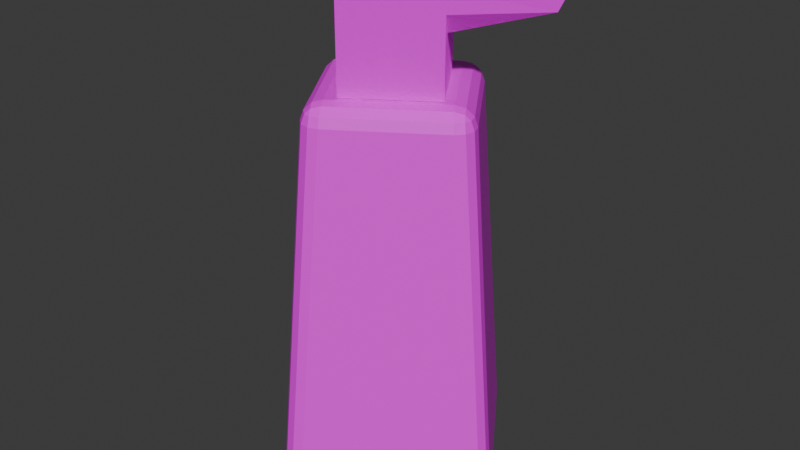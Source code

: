 # Source: Hand_Soap.blend  (saved by Blender 4.0.36; exported with 4.5.12 LTS)
import bpy
from mathutils import Matrix  # noqa: F401  (used for matrix-valued properties, if any)

bpy.ops.wm.read_factory_settings(use_empty=True)
scene = bpy.context.scene
scene.name = 'Scene'

# ---- collections
col_collection = bpy.data.collections.new('Collection'); scene.collection.children.link(col_collection)

# ---- images (referenced by path relative to the original .blend; pixels are not part of the script)
import os
ASSET_DIR = os.environ.get("B2B_ASSET_DIR", "")  # directory of the original .blend (textures are referenced by path, not embedded)
HERE = os.path.dirname(os.path.abspath(__file__))  # packed textures are extracted next to this script under _unpacked/

def load_image(name, relpath, width, height, colorspace="sRGB"):
    """Load a texture the original file referenced (path relative to the .blend, or extracted next to this script)."""
    p = next((c for c in (os.path.join(HERE, relpath), os.path.join(ASSET_DIR, relpath)) if relpath and os.path.exists(c)), "")
    if p:
        img = bpy.data.images.load(p, check_existing=True)
        img.name = name
    else:  # same state as the original file: an image datablock whose file is absent (Cycles renders it pink)
        img = bpy.data.images.new(name, width, height)
        img.source = "FILE"
        img.filepath = "//" + (relpath or name)
    img.colorspace_settings.name = colorspace
    return img
img_coloratlas1_png = load_image('ColorAtlas1.png', 'ColorAtlas1.png', 1024, 1024, 'sRGB')

# ---- materials (node trees are filled in below, after node groups)
mat_material_001 = bpy.data.materials.new('Material.001')
mat_material_001.alpha_threshold = 0.0
mat_material_001.use_transparent_shadow = False
mat_material_001.diffuse_color = (0.04519, 0.04519, 0.04519, 1.0)
mat_material_001.roughness = 0.5
mat_material_001.line_color = (0.0, 0.0, 0.0, 1.0)
mat_material = bpy.data.materials.new('Material')
mat_material.use_transparent_shadow = False

# ---- material node trees
mat_material_001.use_nodes = True; mat_material_001.node_tree.nodes.clear()
_N = mat_material_001.node_tree.nodes; _L = mat_material_001.node_tree.links
n0 = _N.new('ShaderNodeOutputMaterial'); n0.name = 'Material Output'; n0.location = (300, 300)
n1 = _N.new('ShaderNodeBsdfPrincipled'); n1.name = 'Principled BSDF'; n1.location = (10, 300)
n1.inputs[1].default_value = 1.0
n1.inputs[2].default_value = 1.0
n1.inputs[3].default_value = 1.45
n2 = _N.new('ShaderNodeTexImage'); n2.name = 'Image Texture'; n2.location = (-280, 275)
_L.new(n1.outputs[0], n0.inputs[0])
_L.new(n2.outputs[0], n1.inputs[0])
n0.is_active_output = True
mat_material.use_nodes = True; mat_material.node_tree.nodes.clear()
_N = mat_material.node_tree.nodes; _L = mat_material.node_tree.links
n0 = _N.new('ShaderNodeBsdfPrincipled'); n0.name = 'Principled BSDF'; n0.location = (10, 300)
n0.inputs[3].default_value = 1.45
n1 = _N.new('ShaderNodeOutputMaterial'); n1.name = 'Material Output'; n1.location = (300, 300)
n2 = _N.new('ShaderNodeTexImage'); n2.name = 'Image Texture'; n2.location = (-280, 275)
n2.image = img_coloratlas1_png
_L.new(n0.outputs[0], n1.inputs[0])
_L.new(n2.outputs[0], n0.inputs[0])
n1.is_active_output = True

# ---- world
world_world = bpy.data.worlds.new('World'); scene.world = world_world
world_world.use_nodes = True; world_world.node_tree.nodes.clear()
_N = world_world.node_tree.nodes; _L = world_world.node_tree.links
n0 = _N.new('ShaderNodeOutputWorld'); n0.name = 'World Output'; n0.location = (300, 300)
n1 = _N.new('ShaderNodeBackground'); n1.name = 'Background'; n1.location = (10, 300)
n1.inputs[0].default_value = (0.05088, 0.05088, 0.05088, 1.0)
_L.new(n1.outputs[0], n0.inputs[0])
n0.is_active_output = True
world_world.color = (0.05088, 0.05088, 0.05088)
world_world.use_sun_shadow = False
world_world.sun_shadow_jitter_overblur = 0.0

# ---- meshes
me_cube_250 = bpy.data.meshes.new('Cube.250')
me_cube_250.from_pydata([(0.001093, -0.01435, 0.02802), (0.001093, 0.04658, 0.02802), (-0.02524, -0.01435, -0.01222), (-0.02524, 0.04658, -0.01222), (0.04133, -0.01435, 0.001686), (0.04133, 0.04658, 0.001686), (0.015, -0.01435, -0.03856), (0.015, 0.04658, -0.03856), (-0.01997, -0.01435, -0.004174), (-0.01471, -0.01435, 0.003874), (-0.00944, -0.01435, 0.01192), (-0.004173, -0.01435, 0.01997), (0.001093, 0.003326, 0.02802), (0.001093, 0.01414, 0.02802), (0.001093, 0.02495, 0.02802), (0.001093, 0.03577, 0.02802), (-0.004173, 0.04658, 0.01997), (-0.00944, 0.04658, 0.01192), (-0.01471, 0.04658, 0.003874), (-0.01997, 0.04658, -0.004174), (-0.02524, 0.03577, -0.01222), (-0.02524, 0.02495, -0.01222), (-0.02524, 0.01414, -0.01222), (-0.02524, 0.003326, -0.01222), (0.006953, -0.01435, -0.03329), (-0.001095, -0.01435, -0.02802), (-0.009144, -0.01435, -0.02276), (-0.01719, -0.01435, -0.01749), (-0.01719, 0.04658, -0.01749), (-0.009144, 0.04658, -0.02276), (-0.001095, 0.04658, -0.02802), (0.006953, 0.04658, -0.03329), (0.015, 0.03577, -0.03856), (0.015, 0.02495, -0.03856), (0.015, 0.01414, -0.03856), (0.015, 0.003326, -0.03856), (0.03607, -0.01435, -0.006362), (0.0308, -0.01435, -0.01441), (0.02553, -0.01435, -0.02246), (0.02027, -0.01435, -0.03051), (0.06399, 0.04658, -0.05912), (0.06926, 0.04658, -0.05107), (0.07452, 0.04658, -0.04302), (0.07979, 0.04658, -0.03497), (0.04133, 0.03577, 0.001686), (0.04133, 0.02495, 0.001686), (0.04133, 0.01414, 0.001686), (0.04133, 0.003326, 0.001686), (0.009141, -0.01435, 0.02275), (0.01719, -0.01435, 0.01749), (0.02524, -0.01435, 0.01222), (0.03329, -0.01435, 0.006952), (0.03329, 0.04658, 0.006952), (0.02524, 0.04658, 0.01222), (0.01719, 0.04658, 0.01749), (0.009141, 0.04658, 0.02275), (0.01222, 0.04658, -0.02524), (0.01749, 0.04658, -0.01719), (0.02275, 0.04658, -0.009144), (0.02802, 0.04658, -0.001096), (0.004171, 0.04658, -0.01997), (0.009438, 0.04658, -0.01193), (0.0147, 0.04658, -0.003877), (0.01997, 0.04658, 0.004171), (-0.003877, 0.04658, -0.01471), (0.00139, 0.04658, -0.006659), (0.006656, 0.04658, 0.001389), (0.01192, 0.04658, 0.009438), (-0.01193, 0.04658, -0.00944), (-0.006659, 0.04658, -0.001392), (-0.001392, 0.04658, 0.006656), (0.003875, 0.04658, 0.0147), (-0.01193, -0.01435, -0.00944), (-0.006659, -0.01435, -0.001392), (-0.001392, -0.01435, 0.006656), (0.003875, -0.01435, 0.0147), (-0.003877, -0.01435, -0.01471), (0.00139, -0.01435, -0.006659), (0.006656, -0.01435, 0.001389), (0.01192, -0.01435, 0.009438), (0.004171, -0.01435, -0.01997), (0.009438, -0.01435, -0.01193), (0.0147, -0.01435, -0.003877), (0.01997, -0.01435, 0.004171), (0.01222, -0.01435, -0.02524), (0.01749, -0.01435, -0.01719), (0.02275, -0.01435, -0.009144), (0.02802, -0.01435, -0.001096), (0.03329, 0.003326, 0.006952), (0.02524, 0.003326, 0.01222), (0.01719, 0.003326, 0.01749), (0.009141, 0.003326, 0.02275), (0.03329, 0.01414, 0.006952), (0.02524, 0.01414, 0.01222), (0.01719, 0.01414, 0.01749), (0.009141, 0.01414, 0.02275), (0.03329, 0.02495, 0.006952), (0.02524, 0.02495, 0.01222), (0.01719, 0.02495, 0.01749), (0.009141, 0.02495, 0.02275), (0.03329, 0.03577, 0.006952), (0.02524, 0.03577, 0.01222), (0.01719, 0.03577, 0.01749), (0.009141, 0.03577, 0.02275), (0.02027, 0.003326, -0.03051), (0.02553, 0.003326, -0.02246), (0.0308, 0.003326, -0.01441), (0.03607, 0.003326, -0.006362), (0.02027, 0.01414, -0.03051), (0.02553, 0.01414, -0.02246), (0.0308, 0.01414, -0.01441), (0.03607, 0.01414, -0.006362), (0.0597, 0.02495, -0.05631), (0.06497, 0.02495, -0.04827), (0.07024, 0.02495, -0.04022), (0.0755, 0.02495, -0.03217), (0.06399, 0.03577, -0.05912), (0.06926, 0.03577, -0.05107), (0.07452, 0.03577, -0.04302), (0.07979, 0.03577, -0.03497), (-0.01719, 0.003326, -0.01749), (-0.009144, 0.003326, -0.02276), (-0.001095, 0.003326, -0.02802), (0.006953, 0.003326, -0.03329), (-0.01719, 0.01414, -0.01749), (-0.009144, 0.01414, -0.02276), (-0.001095, 0.01414, -0.02802), (0.006953, 0.01414, -0.03329), (-0.01719, 0.02495, -0.01749), (-0.009144, 0.02495, -0.02276), (-0.001095, 0.02495, -0.02802), (0.006953, 0.02495, -0.03329), (-0.01719, 0.03577, -0.01749), (-0.009144, 0.03577, -0.02276), (-0.001095, 0.03577, -0.02802), (0.006953, 0.03577, -0.03329), (-0.004173, 0.003326, 0.01997), (-0.00944, 0.003326, 0.01192), (-0.01471, 0.003326, 0.003874), (-0.01997, 0.003326, -0.004174), (-0.004173, 0.01414, 0.01997), (-0.00944, 0.01414, 0.01192), (-0.01471, 0.01414, 0.003874), (-0.01997, 0.01414, -0.004174), (-0.004173, 0.02495, 0.01997), (-0.00944, 0.02495, 0.01192), (-0.01471, 0.02495, 0.003874), (-0.01997, 0.02495, -0.004174), (-0.004173, 0.03577, 0.01997), (-0.00944, 0.03577, 0.01192), (-0.01471, 0.03577, 0.003874), (-0.01997, 0.03577, -0.004174)], [], [(151, 19, 3, 20), (135, 31, 7, 32), (119, 43, 5, 44), (103, 55, 1, 15), (87, 36, 4, 51), (71, 16, 1, 55), (43, 59, 52, 5), (59, 63, 53, 52), (63, 67, 54, 53), (67, 71, 55, 54), (7, 31, 56, 40), (40, 56, 57, 41), (41, 57, 58, 42), (42, 58, 59, 43), (31, 30, 60, 56), (56, 60, 61, 57), (57, 61, 62, 58), (58, 62, 63, 59), (30, 29, 64, 60), (60, 64, 65, 61), (61, 65, 66, 62), (62, 66, 67, 63), (29, 28, 68, 64), (64, 68, 69, 65), (65, 69, 70, 66), (66, 70, 71, 67), (28, 3, 19, 68), (68, 19, 18, 69), (69, 18, 17, 70), (70, 17, 16, 71), (11, 75, 48, 0), (75, 79, 49, 48), (79, 83, 50, 49), (83, 87, 51, 50), (2, 27, 72, 8), (8, 72, 73, 9), (9, 73, 74, 10), (10, 74, 75, 11), (27, 26, 76, 72), (72, 76, 77, 73), (73, 77, 78, 74), (74, 78, 79, 75), (26, 25, 80, 76), (76, 80, 81, 77), (77, 81, 82, 78), (78, 82, 83, 79), (25, 24, 84, 80), (80, 84, 85, 81), (81, 85, 86, 82), (82, 86, 87, 83), (24, 6, 39, 84), (84, 39, 38, 85), (85, 38, 37, 86), (86, 37, 36, 87), (48, 91, 12, 0), (91, 95, 13, 12), (95, 99, 14, 13), (99, 103, 15, 14), (4, 47, 88, 51), (51, 88, 89, 50), (50, 89, 90, 49), (49, 90, 91, 48), (47, 46, 92, 88), (88, 92, 93, 89), (89, 93, 94, 90), (90, 94, 95, 91), (46, 45, 96, 92), (92, 96, 97, 93), (93, 97, 98, 94), (94, 98, 99, 95), (45, 44, 100, 96), (96, 100, 101, 97), (97, 101, 102, 98), (98, 102, 103, 99), (44, 5, 52, 100), (100, 52, 53, 101), (101, 53, 54, 102), (102, 54, 55, 103), (36, 107, 47, 4), (107, 111, 46, 47), (111, 115, 45, 46), (115, 119, 44, 45), (6, 35, 104, 39), (39, 104, 105, 38), (38, 105, 106, 37), (37, 106, 107, 36), (35, 34, 108, 104), (104, 108, 109, 105), (105, 109, 110, 106), (106, 110, 111, 107), (34, 33, 112, 108), (108, 112, 113, 109), (109, 113, 114, 110), (110, 114, 115, 111), (33, 32, 116, 112), (112, 116, 117, 113), (113, 117, 118, 114), (114, 118, 119, 115), (32, 7, 40, 116), (116, 40, 41, 117), (117, 41, 42, 118), (118, 42, 43, 119), (24, 123, 35, 6), (123, 127, 34, 35), (127, 131, 33, 34), (131, 135, 32, 33), (2, 23, 120, 27), (27, 120, 121, 26), (26, 121, 122, 25), (25, 122, 123, 24), (23, 22, 124, 120), (120, 124, 125, 121), (121, 125, 126, 122), (122, 126, 127, 123), (22, 21, 128, 124), (124, 128, 129, 125), (125, 129, 130, 126), (126, 130, 131, 127), (21, 20, 132, 128), (128, 132, 133, 129), (129, 133, 134, 130), (130, 134, 135, 131), (20, 3, 28, 132), (132, 28, 29, 133), (133, 29, 30, 134), (134, 30, 31, 135), (8, 139, 23, 2), (139, 143, 22, 23), (143, 147, 21, 22), (147, 151, 20, 21), (0, 12, 136, 11), (11, 136, 137, 10), (10, 137, 138, 9), (9, 138, 139, 8), (12, 13, 140, 136), (136, 140, 141, 137), (137, 141, 142, 138), (138, 142, 143, 139), (13, 14, 144, 140), (140, 144, 145, 141), (141, 145, 146, 142), (142, 146, 147, 143), (14, 15, 148, 144), (144, 148, 149, 145), (145, 149, 150, 146), (146, 150, 151, 147), (15, 1, 16, 148), (148, 16, 17, 149), (149, 17, 18, 150), (150, 18, 19, 151)])
_uv = me_cube_250.uv_layers.new(name='UVMap')
_uv.uv.foreach_set('vector', [0.575, 0.2, 0.625, 0.2, 0.625, 0.25, 0.575, 0.25, 0.575, 0.45, 0.625, 0.45, 0.625, 0.5, 0.575, 0.5, 0.575, 0.7, 0.625, 0.7, 0.625, 0.75, 0.575, 0.75, 0.575, 0.95, 0.625, 0.95, 0.625, 1.0, 0.575, 1.0, 0.325, 0.7, 0.375, 0.7, 0.375, 0.75, 0.325, 0.75, 0.825, 0.7, 0.875, 0.7, 0.875, 0.75, 0.825, 0.75, 0.625, 0.7, 0.675, 0.7, 0.675, 0.75, 0.625, 0.75, 0.675, 0.7, 0.725, 0.7, 0.725, 0.75, 0.675, 0.75, 0.725, 0.7, 0.775, 0.7, 0.775, 0.75, 0.725, 0.75, 0.775, 0.7, 0.825, 0.7, 0.825, 0.75, 0.775, 0.75, 0.625, 0.5, 0.675, 0.5, 0.675, 0.55, 0.625, 0.55, 0.625, 0.55, 0.675, 0.55, 0.675, 0.6, 0.625, 0.6, 0.625, 0.6, 0.675, 0.6, 0.675, 0.65, 0.625, 0.65, 0.625, 0.65, 0.675, 0.65, 0.675, 0.7, 0.625, 0.7, 0.675, 0.5, 0.725, 0.5, 0.725, 0.55, 0.675, 0.55, 0.675, 0.55, 0.725, 0.55, 0.725, 0.6, 0.675, 0.6, 0.675, 0.6, 0.725, 0.6, 0.725, 0.65, 0.675, 0.65, 0.675, 0.65, 0.725, 0.65, 0.725, 0.7, 0.675, 0.7, 0.725, 0.5, 0.775, 0.5, 0.775, 0.55, 0.725, 0.55, 0.725, 0.55, 0.775, 0.55, 0.775, 0.6, 0.725, 0.6, 0.725, 0.6, 0.775, 0.6, 0.775, 0.65, 0.725, 0.65, 0.725, 0.65, 0.775, 0.65, 0.775, 0.7, 0.725, 0.7, 0.775, 0.5, 0.825, 0.5, 0.825, 0.55, 0.775, 0.55, 0.775, 0.55, 0.825, 0.55, 0.825, 0.6, 0.775, 0.6, 0.775, 0.6, 0.825, 0.6, 0.825, 0.65, 0.775, 0.65, 0.775, 0.65, 0.825, 0.65, 0.825, 0.7, 0.775, 0.7, 0.825, 0.5, 0.875, 0.5, 0.875, 0.55, 0.825, 0.55, 0.825, 0.55, 0.875, 0.55, 0.875, 0.6, 0.825, 0.6, 0.825, 0.6, 0.875, 0.6, 0.875, 0.65, 0.825, 0.65, 0.825, 0.65, 0.875, 0.65, 0.875, 0.7, 0.825, 0.7, 0.125, 0.7, 0.175, 0.7, 0.175, 0.75, 0.125, 0.75, 0.175, 0.7, 0.225, 0.7, 0.225, 0.75, 0.175, 0.75, 0.225, 0.7, 0.275, 0.7, 0.275, 0.75, 0.225, 0.75, 0.275, 0.7, 0.325, 0.7, 0.325, 0.75, 0.275, 0.75, 0.125, 0.5, 0.175, 0.5, 0.175, 0.55, 0.125, 0.55, 0.125, 0.55, 0.175, 0.55, 0.175, 0.6, 0.125, 0.6, 0.125, 0.6, 0.175, 0.6, 0.175, 0.65, 0.125, 0.65, 0.125, 0.65, 0.175, 0.65, 0.175, 0.7, 0.125, 0.7, 0.175, 0.5, 0.225, 0.5, 0.225, 0.55, 0.175, 0.55, 0.175, 0.55, 0.225, 0.55, 0.225, 0.6, 0.175, 0.6, 0.175, 0.6, 0.225, 0.6, 0.225, 0.65, 0.175, 0.65, 0.175, 0.65, 0.225, 0.65, 0.225, 0.7, 0.175, 0.7, 0.225, 0.5, 0.275, 0.5, 0.275, 0.55, 0.225, 0.55, 0.225, 0.55, 0.275, 0.55, 0.275, 0.6, 0.225, 0.6, 0.225, 0.6, 0.275, 0.6, 0.275, 0.65, 0.225, 0.65, 0.225, 0.65, 0.275, 0.65, 0.275, 0.7, 0.225, 0.7, 0.275, 0.5, 0.325, 0.5, 0.325, 0.55, 0.275, 0.55, 0.275, 0.55, 0.325, 0.55, 0.325, 0.6, 0.275, 0.6, 0.275, 0.6, 0.325, 0.6, 0.325, 0.65, 0.275, 0.65, 0.275, 0.65, 0.325, 0.65, 0.325, 0.7, 0.275, 0.7, 0.325, 0.5, 0.375, 0.5, 0.375, 0.55, 0.325, 0.55, 0.325, 0.55, 0.375, 0.55, 0.375, 0.6, 0.325, 0.6, 0.325, 0.6, 0.375, 0.6, 0.375, 0.65, 0.325, 0.65, 0.325, 0.65, 0.375, 0.65, 0.375, 0.7, 0.325, 0.7, 0.375, 0.95, 0.425, 0.95, 0.425, 1.0, 0.375, 1.0, 0.425, 0.95, 0.475, 0.95, 0.475, 1.0, 0.425, 1.0, 0.475, 0.95, 0.525, 0.95, 0.525, 1.0, 0.475, 1.0, 0.525, 0.95, 0.575, 0.95, 0.575, 1.0, 0.525, 1.0, 0.375, 0.75, 0.425, 0.75, 0.425, 0.8, 0.375, 0.8, 0.375, 0.8, 0.425, 0.8, 0.425, 0.85, 0.375, 0.85, 0.375, 0.85, 0.425, 0.85, 0.425, 0.9, 0.375, 0.9, 0.375, 0.9, 0.425, 0.9, 0.425, 0.95, 0.375, 0.95, 0.425, 0.75, 0.475, 0.75, 0.475, 0.8, 0.425, 0.8, 0.425, 0.8, 0.475, 0.8, 0.475, 0.85, 0.425, 0.85, 0.425, 0.85, 0.475, 0.85, 0.475, 0.9, 0.425, 0.9, 0.425, 0.9, 0.475, 0.9, 0.475, 0.95, 0.425, 0.95, 0.475, 0.75, 0.525, 0.75, 0.525, 0.8, 0.475, 0.8, 0.475, 0.8, 0.525, 0.8, 0.525, 0.85, 0.475, 0.85, 0.475, 0.85, 0.525, 0.85, 0.525, 0.9, 0.475, 0.9, 0.475, 0.9, 0.525, 0.9, 0.525, 0.95, 0.475, 0.95, 0.525, 0.75, 0.575, 0.75, 0.575, 0.8, 0.525, 0.8, 0.525, 0.8, 0.575, 0.8, 0.575, 0.85, 0.525, 0.85, 0.525, 0.85, 0.575, 0.85, 0.575, 0.9, 0.525, 0.9, 0.525, 0.9, 0.575, 0.9, 0.575, 0.95, 0.525, 0.95, 0.575, 0.75, 0.625, 0.75, 0.625, 0.8, 0.575, 0.8, 0.575, 0.8, 0.625, 0.8, 0.625, 0.85, 0.575, 0.85, 0.575, 0.85, 0.625, 0.85, 0.625, 0.9, 0.575, 0.9, 0.575, 0.9, 0.625, 0.9, 0.625, 0.95, 0.575, 0.95, 0.375, 0.7, 0.425, 0.7, 0.425, 0.75, 0.375, 0.75, 0.425, 0.7, 0.475, 0.7, 0.475, 0.75, 0.425, 0.75, 0.475, 0.7, 0.525, 0.7, 0.525, 0.75, 0.475, 0.75, 0.525, 0.7, 0.575, 0.7, 0.575, 0.75, 0.525, 0.75, 0.375, 0.5, 0.425, 0.5, 0.425, 0.55, 0.375, 0.55, 0.375, 0.55, 0.425, 0.55, 0.425, 0.6, 0.375, 0.6, 0.375, 0.6, 0.425, 0.6, 0.425, 0.65, 0.375, 0.65, 0.375, 0.65, 0.425, 0.65, 0.425, 0.7, 0.375, 0.7, 0.425, 0.5, 0.475, 0.5, 0.475, 0.55, 0.425, 0.55, 0.425, 0.55, 0.475, 0.55, 0.475, 0.6, 0.425, 0.6, 0.425, 0.6, 0.475, 0.6, 0.475, 0.65, 0.425, 0.65, 0.425, 0.65, 0.475, 0.65, 0.475, 0.7, 0.425, 0.7, 0.475, 0.5, 0.525, 0.5, 0.525, 0.55, 0.475, 0.55, 0.475, 0.55, 0.525, 0.55, 0.525, 0.6, 0.475, 0.6, 0.475, 0.6, 0.525, 0.6, 0.525, 0.65, 0.475, 0.65, 0.475, 0.65, 0.525, 0.65, 0.525, 0.7, 0.475, 0.7, 0.525, 0.5, 0.575, 0.5, 0.575, 0.55, 0.525, 0.55, 0.525, 0.55, 0.575, 0.55, 0.575, 0.6, 0.525, 0.6, 0.525, 0.6, 0.575, 0.6, 0.575, 0.65, 0.525, 0.65, 0.525, 0.65, 0.575, 0.65, 0.575, 0.7, 0.525, 0.7, 0.575, 0.5, 0.625, 0.5, 0.625, 0.55, 0.575, 0.55, 0.575, 0.55, 0.625, 0.55, 0.625, 0.6, 0.575, 0.6, 0.575, 0.6, 0.625, 0.6, 0.625, 0.65, 0.575, 0.65, 0.575, 0.65, 0.625, 0.65, 0.625, 0.7, 0.575, 0.7, 0.375, 0.45, 0.425, 0.45, 0.425, 0.5, 0.375, 0.5, 0.425, 0.45, 0.475, 0.45, 0.475, 0.5, 0.425, 0.5, 0.475, 0.45, 0.525, 0.45, 0.525, 0.5, 0.475, 0.5, 0.525, 0.45, 0.575, 0.45, 0.575, 0.5, 0.525, 0.5, 0.375, 0.25, 0.425, 0.25, 0.425, 0.3, 0.375, 0.3, 0.375, 0.3, 0.425, 0.3, 0.425, 0.35, 0.375, 0.35, 0.375, 0.35, 0.425, 0.35, 0.425, 0.4, 0.375, 0.4, 0.375, 0.4, 0.425, 0.4, 0.425, 0.45, 0.375, 0.45, 0.425, 0.25, 0.475, 0.25, 0.475, 0.3, 0.425, 0.3, 0.425, 0.3, 0.475, 0.3, 0.475, 0.35, 0.425, 0.35, 0.425, 0.35, 0.475, 0.35, 0.475, 0.4, 0.425, 0.4, 0.425, 0.4, 0.475, 0.4, 0.475, 0.45, 0.425, 0.45, 0.475, 0.25, 0.525, 0.25, 0.525, 0.3, 0.475, 0.3, 0.475, 0.3, 0.525, 0.3, 0.525, 0.35, 0.475, 0.35, 0.475, 0.35, 0.525, 0.35, 0.525, 0.4, 0.475, 0.4, 0.475, 0.4, 0.525, 0.4, 0.525, 0.45, 0.475, 0.45, 0.525, 0.25, 0.575, 0.25, 0.575, 0.3, 0.525, 0.3, 0.525, 0.3, 0.575, 0.3, 0.575, 0.35, 0.525, 0.35, 0.525, 0.35, 0.575, 0.35, 0.575, 0.4, 0.525, 0.4, 0.525, 0.4, 0.575, 0.4, 0.575, 0.45, 0.525, 0.45, 0.575, 0.25, 0.625, 0.25, 0.625, 0.3, 0.575, 0.3, 0.575, 0.3, 0.625, 0.3, 0.625, 0.35, 0.575, 0.35, 0.575, 0.35, 0.625, 0.35, 0.625, 0.4, 0.575, 0.4, 0.575, 0.4, 0.625, 0.4, 0.625, 0.45, 0.575, 0.45, 0.375, 0.2, 0.425, 0.2, 0.425, 0.25, 0.375, 0.25, 0.425, 0.2, 0.475, 0.2, 0.475, 0.25, 0.425, 0.25, 0.475, 0.2, 0.525, 0.2, 0.525, 0.25, 0.475, 0.25, 0.525, 0.2, 0.575, 0.2, 0.575, 0.25, 0.525, 0.25, 0.375, 0.0, 0.425, 0.0, 0.425, 0.05, 0.375, 0.05, 0.375, 0.05, 0.425, 0.05, 0.425, 0.1, 0.375, 0.1, 0.375, 0.1, 0.425, 0.1, 0.425, 0.15, 0.375, 0.15, 0.375, 0.15, 0.425, 0.15, 0.425, 0.2, 0.375, 0.2, 0.425, 0.0, 0.475, 0.0, 0.475, 0.05, 0.425, 0.05, 0.425, 0.05, 0.475, 0.05, 0.475, 0.1, 0.425, 0.1, 0.425, 0.1, 0.475, 0.1, 0.475, 0.15, 0.425, 0.15, 0.425, 0.15, 0.475, 0.15, 0.475, 0.2, 0.425, 0.2, 0.475, 0.0, 0.525, 0.0, 0.525, 0.05, 0.475, 0.05, 0.475, 0.05, 0.525, 0.05, 0.525, 0.1, 0.475, 0.1, 0.475, 0.1, 0.525, 0.1, 0.525, 0.15, 0.475, 0.15, 0.475, 0.15, 0.525, 0.15, 0.525, 0.2, 0.475, 0.2, 0.525, 0.0, 0.575, 0.0, 0.575, 0.05, 0.525, 0.05, 0.525, 0.05, 0.575, 0.05, 0.575, 0.1, 0.525, 0.1, 0.525, 0.1, 0.575, 0.1, 0.575, 0.15, 0.525, 0.15, 0.525, 0.15, 0.575, 0.15, 0.575, 0.2, 0.525, 0.2, 0.575, 0.0, 0.625, 0.0, 0.625, 0.05, 0.575, 0.05, 0.575, 0.05, 0.625, 0.05, 0.625, 0.1, 0.575, 0.1, 0.575, 0.1, 0.625, 0.1, 0.625, 0.15, 0.575, 0.15, 0.575, 0.15, 0.625, 0.15, 0.625, 0.2, 0.575, 0.2])
me_cube_250.materials.append(mat_material_001)
me_cube_250.update()
me_cube_249 = bpy.data.meshes.new('Cube.249')
me_cube_249.from_pydata([(-0.01252, -0.06717, 0.06065), (-0.006827, -0.05719, 0.06806), (-0.0207, -0.05719, 0.06517), (-0.009748, -0.06583, 0.0647), (-0.01668, -0.06583, 0.06325), (-0.01385, -0.06454, 0.06702), (-0.01175, -0.05719, 0.06968), (-0.00766, -0.06217, 0.06742), (-0.01238, -0.06196, 0.06893), (-0.01968, -0.06217, 0.06491), (-0.01684, -0.05719, 0.06861), (-0.01596, -0.06196, 0.06818), (-0.003098, 0.1344, 0.05004), (-0.008399, 0.1443, 0.04074), (-0.01697, 0.1344, 0.04714), (-0.003737, 0.1393, 0.04846), (-0.008018, 0.1344, 0.05165), (-0.008462, 0.1391, 0.05001), (-0.01261, 0.143, 0.0436), (-0.005682, 0.143, 0.04505), (-0.009832, 0.1417, 0.04761), (-0.01311, 0.1344, 0.05059), (-0.01576, 0.1393, 0.04595), (-0.01205, 0.1391, 0.04926), (-0.06059, -0.06717, -0.01281), (-0.068, -0.05719, -0.007117), (-0.06511, -0.05719, -0.02099), (-0.06464, -0.06583, -0.01004), (-0.06319, -0.06583, -0.01697), (-0.06696, -0.06454, -0.01414), (-0.06962, -0.05719, -0.01204), (-0.06736, -0.06217, -0.007952), (-0.06887, -0.06196, -0.01267), (-0.06485, -0.06217, -0.01997), (-0.06855, -0.05719, -0.01713), (-0.06812, -0.06196, -0.01625), (-0.0407, 0.1443, -0.008614), (-0.04709, 0.1344, -0.01719), (-0.04999, 0.1344, -0.003317), (-0.04355, 0.143, -0.01283), (-0.045, 0.143, -0.005898), (-0.04756, 0.1417, -0.01005), (-0.05054, 0.1344, -0.01333), (-0.0459, 0.1393, -0.01598), (-0.04921, 0.1391, -0.01227), (-0.04841, 0.1393, -0.003954), (-0.0516, 0.1344, -0.008237), (-0.04996, 0.1391, -0.00868), (0.06059, -0.06717, 0.01281), (0.068, -0.05719, 0.007118), (0.0651, -0.05719, 0.02099), (0.06464, -0.06583, 0.01004), (0.06319, -0.06583, 0.01697), (0.06696, -0.06454, 0.01414), (0.06962, -0.05719, 0.01204), (0.06736, -0.06217, 0.007952), (0.06887, -0.06196, 0.01267), (0.06485, -0.06217, 0.01997), (0.06855, -0.05719, 0.01713), (0.06812, -0.06196, 0.01625), (0.0407, 0.1443, 0.008614), (0.04709, 0.1344, 0.01719), (0.04999, 0.1344, 0.003317), (0.04355, 0.143, 0.01283), (0.045, 0.143, 0.005898), (0.04756, 0.1417, 0.01005), (0.05054, 0.1344, 0.01333), (0.0459, 0.1393, 0.01598), (0.04921, 0.1391, 0.01227), (0.04841, 0.1393, 0.003954), (0.0516, 0.1344, 0.008237), (0.04996, 0.1391, 0.00868), (0.01252, -0.06717, -0.06065), (0.006827, -0.05719, -0.06806), (0.0207, -0.05719, -0.06517), (0.009748, -0.06583, -0.0647), (0.01668, -0.06583, -0.06325), (0.01385, -0.06454, -0.06702), (0.01175, -0.05719, -0.06968), (0.00766, -0.06217, -0.06742), (0.01238, -0.06196, -0.06893), (0.01968, -0.06217, -0.06491), (0.01684, -0.05719, -0.06861), (0.01596, -0.06196, -0.06818), (0.008399, 0.1443, -0.04074), (0.01697, 0.1344, -0.04714), (0.003098, 0.1344, -0.05004), (0.01261, 0.143, -0.0436), (0.005682, 0.143, -0.04505), (0.009832, 0.1417, -0.04761), (0.01311, 0.1344, -0.05059), (0.01576, 0.1393, -0.04595), (0.01205, 0.1391, -0.04926), (0.003737, 0.1393, -0.04846), (0.008018, 0.1344, -0.05165), (0.008462, 0.1391, -0.05001)], [], [(50, 61, 12, 1), (74, 85, 62, 49), (84, 36, 13, 60), (2, 14, 38, 25), (26, 37, 86, 73), (0, 3, 5, 4), (3, 7, 8, 5), (1, 6, 8, 7), (6, 10, 11, 8), (2, 9, 11, 10), (9, 4, 5, 11), (5, 8, 11), (12, 15, 17, 16), (15, 19, 20, 17), (13, 18, 20, 19), (18, 22, 23, 20), (14, 21, 23, 22), (21, 16, 17, 23), (17, 20, 23), (24, 27, 29, 28), (27, 31, 32, 29), (25, 30, 32, 31), (30, 34, 35, 32), (26, 33, 35, 34), (33, 28, 29, 35), (29, 32, 35), (36, 39, 41, 40), (39, 43, 44, 41), (37, 42, 44, 43), (42, 46, 47, 44), (38, 45, 47, 46), (45, 40, 41, 47), (41, 44, 47), (48, 51, 53, 52), (51, 55, 56, 53), (49, 54, 56, 55), (54, 58, 59, 56), (50, 57, 59, 58), (57, 52, 53, 59), (53, 56, 59), (60, 63, 65, 64), (63, 67, 68, 65), (61, 66, 68, 67), (66, 70, 71, 68), (62, 69, 71, 70), (69, 64, 65, 71), (65, 68, 71), (72, 75, 77, 76), (75, 79, 80, 77), (73, 78, 80, 79), (78, 82, 83, 80), (74, 81, 83, 82), (81, 76, 77, 83), (77, 80, 83), (84, 87, 89, 88), (87, 91, 92, 89), (85, 90, 92, 91), (90, 94, 95, 92), (86, 93, 95, 94), (93, 88, 89, 95), (89, 92, 95), (24, 0, 4, 27), (27, 4, 9, 31), (31, 9, 2, 25), (1, 12, 16, 6), (6, 16, 21, 10), (10, 21, 14, 2), (13, 36, 40, 18), (18, 40, 45, 22), (22, 45, 38, 14), (37, 26, 34, 42), (42, 34, 30, 46), (46, 30, 25, 38), (72, 24, 28, 75), (75, 28, 33, 79), (79, 33, 26, 73), (36, 84, 88, 39), (39, 88, 93, 43), (43, 93, 86, 37), (85, 74, 82, 90), (90, 82, 78, 94), (94, 78, 73, 86), (48, 72, 76, 51), (51, 76, 81, 55), (55, 81, 74, 49), (84, 60, 64, 87), (87, 64, 69, 91), (91, 69, 62, 85), (61, 50, 58, 66), (66, 58, 54, 70), (70, 54, 49, 62), (0, 48, 52, 3), (3, 52, 57, 7), (7, 57, 50, 1), (60, 13, 19, 63), (63, 19, 15, 67), (67, 15, 12, 61), (24, 72, 48, 0)])
_uv = me_cube_249.uv_layers.new(name='UVMap')
_uv.uv.foreach_set('vector', [0.08686, 0.7068, 0.1319, 0.7081, 0.1319, 0.7457, 0.08686, 0.747, 0.08686, 0.6571, 0.1319, 0.6584, 0.1319, 0.696, 0.08686, 0.6973, 0.1406, 0.6586, 0.1776, 0.6586, 0.1776, 0.6957, 0.1406, 0.6957, 0.08686, 0.5577, 0.1319, 0.5589, 0.1319, 0.5965, 0.08686, 0.5978, 0.08686, 0.6074, 0.1319, 0.6087, 0.1319, 0.6462, 0.08686, 0.6475, 0.03942, 0.6974, 0.03947, 0.6997, 0.03729, 0.6995, 0.03715, 0.6974, 0.03947, 0.6997, 0.03959, 0.702, 0.03738, 0.702, 0.03729, 0.6995, 0.08686, 0.747, 0.08696, 0.7518, 0.08451, 0.7492, 0.08451, 0.747, 0.08696, 0.5529, 0.08688, 0.5553, 0.08451, 0.5555, 0.0846, 0.5529, 0.08686, 0.5577, 0.08451, 0.5577, 0.08451, 0.5555, 0.08688, 0.5553, 0.03479, 0.6973, 0.03715, 0.6974, 0.03729, 0.6995, 0.03479, 0.6995, 0.03729, 0.6995, 0.03738, 0.702, 0.03479, 0.6995, 0.1319, 0.7457, 0.1342, 0.7456, 0.1342, 0.7487, 0.132, 0.7518, 0.1778, 0.702, 0.1777, 0.6989, 0.1808, 0.6989, 0.1809, 0.702, 0.1776, 0.6957, 0.1809, 0.6958, 0.1808, 0.6989, 0.1777, 0.6989, 0.1809, 0.6958, 0.184, 0.6959, 0.184, 0.699, 0.1808, 0.6989, 0.1319, 0.5589, 0.1319, 0.5559, 0.1342, 0.5559, 0.1342, 0.559, 0.1319, 0.5559, 0.132, 0.5529, 0.1343, 0.5529, 0.1342, 0.5559, 0.1809, 0.702, 0.1808, 0.6989, 0.184, 0.699, 0.03942, 0.6569, 0.03715, 0.657, 0.03729, 0.6548, 0.03947, 0.6523, 0.03715, 0.657, 0.03479, 0.6571, 0.03479, 0.6549, 0.03729, 0.6548, 0.08686, 0.5978, 0.08688, 0.6002, 0.08451, 0.6, 0.08451, 0.5978, 0.08688, 0.6002, 0.08688, 0.605, 0.08578, 0.6051, 0.08451, 0.6, 0.08686, 0.6074, 0.08571, 0.6073, 0.08578, 0.6051, 0.08688, 0.605, 0.08571, 0.6073, 0.08451, 0.6073, 0.08522, 0.6051, 0.08578, 0.6051, 0.03729, 0.6548, 0.03479, 0.6549, 0.03738, 0.6537, 0.1776, 0.6586, 0.1777, 0.6523, 0.1808, 0.6523, 0.1809, 0.6586, 0.1342, 0.6089, 0.1331, 0.6088, 0.1331, 0.6058, 0.1342, 0.6058, 0.1319, 0.6087, 0.1319, 0.6056, 0.1331, 0.6058, 0.1331, 0.6088, 0.1319, 0.6056, 0.1319, 0.5996, 0.1331, 0.5994, 0.1331, 0.6058, 0.1319, 0.5965, 0.1342, 0.5965, 0.1331, 0.5994, 0.1319, 0.5996, 0.184, 0.6584, 0.1809, 0.6586, 0.1808, 0.6523, 0.1825, 0.6554, 0.1342, 0.6058, 0.1331, 0.6058, 0.1331, 0.6042, 0.07988, 0.6974, 0.08216, 0.6974, 0.08201, 0.6995, 0.07984, 0.6997, 0.08216, 0.6974, 0.08571, 0.6973, 0.08578, 0.6996, 0.08201, 0.6995, 0.08686, 0.6973, 0.08688, 0.6996, 0.08578, 0.6996, 0.08571, 0.6973, 0.08688, 0.6996, 0.08688, 0.7045, 0.08578, 0.7045, 0.08578, 0.6996, 0.08686, 0.7068, 0.08451, 0.7068, 0.08578, 0.7045, 0.08688, 0.7045, 0.07972, 0.702, 0.07984, 0.6997, 0.08201, 0.6995, 0.08193, 0.7007, 0.08522, 0.6996, 0.08578, 0.6996, 0.08582, 0.7008, 0.1406, 0.6957, 0.1405, 0.6989, 0.1374, 0.6989, 0.1373, 0.6958, 0.1405, 0.6989, 0.1404, 0.702, 0.1373, 0.702, 0.1374, 0.6989, 0.1319, 0.7081, 0.1319, 0.7051, 0.1342, 0.7051, 0.1342, 0.7082, 0.1319, 0.7051, 0.1319, 0.699, 0.1331, 0.6989, 0.1342, 0.7051, 0.1319, 0.696, 0.1331, 0.6959, 0.1331, 0.6989, 0.1319, 0.699, 0.1331, 0.6959, 0.1373, 0.6958, 0.1374, 0.6989, 0.1331, 0.6989, 0.1374, 0.6989, 0.1373, 0.702, 0.1357, 0.699, 0.07988, 0.6569, 0.07984, 0.6523, 0.08201, 0.6523, 0.08216, 0.657, 0.08451, 0.6476, 0.08571, 0.6476, 0.08578, 0.6498, 0.08451, 0.6498, 0.08686, 0.6475, 0.08688, 0.6499, 0.08578, 0.6498, 0.08571, 0.6476, 0.08688, 0.6499, 0.08688, 0.6547, 0.08578, 0.6548, 0.08578, 0.6498, 0.08686, 0.6571, 0.08571, 0.657, 0.08578, 0.6548, 0.08688, 0.6547, 0.08571, 0.657, 0.08216, 0.657, 0.08201, 0.6523, 0.08578, 0.6548, 0.08451, 0.6498, 0.08578, 0.6498, 0.08582, 0.6511, 0.1406, 0.6586, 0.1373, 0.6586, 0.1374, 0.6555, 0.1405, 0.6523, 0.1373, 0.6586, 0.1331, 0.6585, 0.1331, 0.6555, 0.1374, 0.6555, 0.1319, 0.6584, 0.1319, 0.6553, 0.1331, 0.6555, 0.1331, 0.6585, 0.1319, 0.6553, 0.1319, 0.6493, 0.1331, 0.6491, 0.1331, 0.6555, 0.1319, 0.6462, 0.1331, 0.6461, 0.1331, 0.6491, 0.1319, 0.6493, 0.1331, 0.6461, 0.1342, 0.6461, 0.1337, 0.6491, 0.1331, 0.6491, 0.1337, 0.6555, 0.1331, 0.6555, 0.1331, 0.6539, 0.03942, 0.6569, 0.03942, 0.6974, 0.03715, 0.6974, 0.03715, 0.657, 0.03715, 0.657, 0.03715, 0.6974, 0.03479, 0.6973, 0.03479, 0.6571, 0.08451, 0.5978, 0.08451, 0.5577, 0.08686, 0.5577, 0.08686, 0.5978, 0.08686, 0.747, 0.1319, 0.7457, 0.132, 0.7518, 0.08696, 0.7518, 0.08696, 0.5529, 0.132, 0.5529, 0.1319, 0.5559, 0.08688, 0.5553, 0.08688, 0.5553, 0.1319, 0.5559, 0.1319, 0.5589, 0.08686, 0.5577, 0.1776, 0.6957, 0.1776, 0.6586, 0.1809, 0.6586, 0.1809, 0.6958, 0.1809, 0.6958, 0.1809, 0.6586, 0.184, 0.6584, 0.184, 0.6959, 0.1342, 0.559, 0.1342, 0.5965, 0.1319, 0.5965, 0.1319, 0.5589, 0.1319, 0.6087, 0.08686, 0.6074, 0.08688, 0.605, 0.1319, 0.6056, 0.1319, 0.6056, 0.08688, 0.605, 0.08688, 0.6002, 0.1319, 0.5996, 0.1319, 0.5996, 0.08688, 0.6002, 0.08686, 0.5978, 0.1319, 0.5965, 0.07988, 0.6569, 0.03942, 0.6569, 0.03947, 0.6523, 0.07984, 0.6523, 0.08451, 0.6476, 0.08451, 0.6073, 0.08571, 0.6073, 0.08571, 0.6476, 0.08571, 0.6476, 0.08571, 0.6073, 0.08686, 0.6074, 0.08686, 0.6475, 0.1776, 0.6586, 0.1406, 0.6586, 0.1405, 0.6523, 0.1777, 0.6523, 0.1342, 0.6089, 0.1342, 0.6461, 0.1331, 0.6461, 0.1331, 0.6088, 0.1331, 0.6088, 0.1331, 0.6461, 0.1319, 0.6462, 0.1319, 0.6087, 0.1319, 0.6584, 0.08686, 0.6571, 0.08688, 0.6547, 0.1319, 0.6553, 0.1319, 0.6553, 0.08688, 0.6547, 0.08688, 0.6499, 0.1319, 0.6493, 0.1319, 0.6493, 0.08688, 0.6499, 0.08686, 0.6475, 0.1319, 0.6462, 0.07988, 0.6974, 0.07988, 0.6569, 0.08216, 0.657, 0.08216, 0.6974, 0.08216, 0.6974, 0.08216, 0.657, 0.08571, 0.657, 0.08571, 0.6973, 0.08571, 0.6973, 0.08571, 0.657, 0.08686, 0.6571, 0.08686, 0.6973, 0.1406, 0.6586, 0.1406, 0.6957, 0.1373, 0.6958, 0.1373, 0.6586, 0.1373, 0.6586, 0.1373, 0.6958, 0.1331, 0.6959, 0.1331, 0.6585, 0.1331, 0.6585, 0.1331, 0.6959, 0.1319, 0.696, 0.1319, 0.6584, 0.1319, 0.7081, 0.08686, 0.7068, 0.08688, 0.7045, 0.1319, 0.7051, 0.1319, 0.7051, 0.08688, 0.7045, 0.08688, 0.6996, 0.1319, 0.699, 0.1319, 0.699, 0.08688, 0.6996, 0.08686, 0.6973, 0.1319, 0.696, 0.03942, 0.6974, 0.07988, 0.6974, 0.07984, 0.6997, 0.03947, 0.6997, 0.03947, 0.6997, 0.07984, 0.6997, 0.07972, 0.702, 0.03959, 0.702, 0.08451, 0.747, 0.08451, 0.7068, 0.08686, 0.7068, 0.08686, 0.747, 0.1406, 0.6957, 0.1776, 0.6957, 0.1777, 0.6989, 0.1405, 0.6989, 0.1405, 0.6989, 0.1777, 0.6989, 0.1778, 0.702, 0.1404, 0.702, 0.1342, 0.7082, 0.1342, 0.7456, 0.1319, 0.7457, 0.1319, 0.7081, 0.03942, 0.6569, 0.07988, 0.6569, 0.07988, 0.6974, 0.03942, 0.6974])
me_cube_249.materials.append(mat_material)
me_cube_249.update()

# ---- objects
ob_cap = bpy.data.objects.new('Cap', me_cube_250)
ob_bottle = bpy.data.objects.new('Bottle', me_cube_249)

# ---- transforms, parenting, visibility, modifiers, constraints
ob_cap.location = (0.001476, 0.01598, 0.2298)
ob_cap.rotation_euler = (1.571, 0.0, 0.0)
ob_bottle.location = (0.007257, 0.02366, 0.0709)
ob_bottle.rotation_euler = (1.571, 0.0, 0.0)

# ---- collection membership
col_collection.objects.link(ob_cap)
col_collection.objects.link(ob_bottle)

# ---- scene / render settings (as saved in the file)
scene.frame_start = 1; scene.frame_end = 250; scene.frame_set(1)
scene.render.engine = 'BLENDER_EEVEE_NEXT'
scene.cycles.sampling_pattern = 'TABULATED_SOBOL'
bpy.context.view_layer.update()

# ---- added for rendering (the .blend has no active camera and no usable light): camera, sun
cam_auto = bpy.data.cameras.new('AutoCamera')
cam_auto.lens = 50.0
cam_auto.sensor_width = 36.0
cam_auto.clip_end = 1000.0
ob_auto_camera = bpy.data.objects.new('AutoCamera', cam_auto)
scene.collection.objects.link(ob_auto_camera)
ob_auto_camera.location = (0.322392, -0.351868, 0.390423)
ob_auto_camera.rotation_euler = (1.09748, -7.21219e-08, 0.694738)
scene.camera = ob_auto_camera
light_auto_sun = bpy.data.lights.new('AutoSun', 'SUN')
light_auto_sun.energy = 3.0
light_auto_sun.angle = 0.0523599
ob_auto_sun = bpy.data.objects.new('AutoSun', light_auto_sun)
scene.collection.objects.link(ob_auto_sun)
ob_auto_sun.rotation_euler = (0.872665, 0.174533, 0.523599)
bpy.context.view_layer.update()
